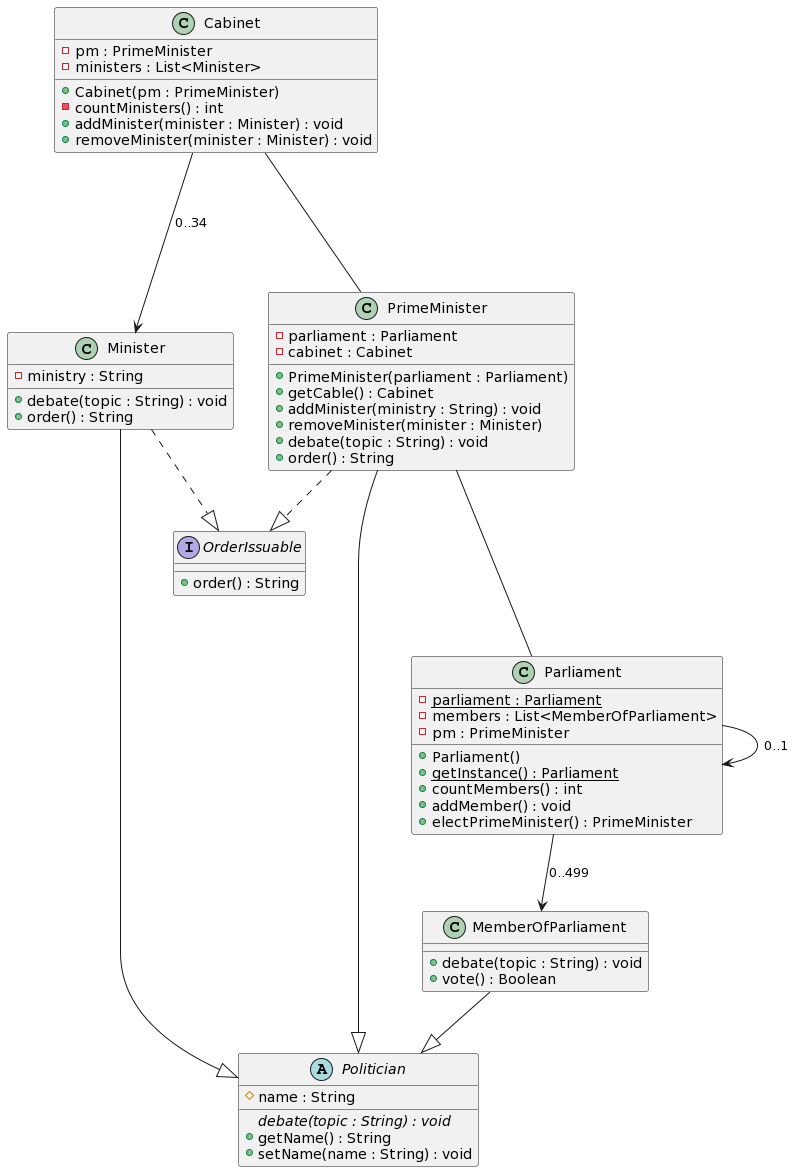

The diagram above was rendered by PlantUML. Its source (embedded in the PNG):
@startuml
class Cabinet {
-pm : PrimeMinister
-ministers : List<Minister> 
+Cabinet(pm : PrimeMinister)
-countMinisters() : int
+addMinister(minister : Minister) : void
+removeMinister(minister : Minister) : void
}

class MemberOfParliament {
+debate(topic : String) : void
+vote() : Boolean
}
class Minister {
-ministry : String
+debate(topic : String) : void
+order() : String
}
interface OrderIssuable{
+order() : String
}

class Parliament {
-{static}parliament : Parliament
-members : List<MemberOfParliament>
-pm : PrimeMinister
+Parliament()
+{static}getInstance() : Parliament
+countMembers() : int
+addMember() : void
+electPrimeMinister() : PrimeMinister
}

abstract Politician {
#name : String
{abstract}debate(topic : String) : void
+getName() : String
+setName(name : String) : void
}

class PrimeMinister {
-parliament : Parliament
-cabinet : Cabinet
+PrimeMinister(parliament : Parliament)
+getCable() : Cabinet
+addMinister(ministry : String) : void
+removeMinister(minister : Minister)
+debate(topic : String) : void
+order() : String
}

Minister ..|> OrderIssuable
PrimeMinister ..|> OrderIssuable

MemberOfParliament --|> Politician
PrimeMinister --|> Politician
Minister --|> Politician

Cabinet --- PrimeMinister
Cabinet --> Minister  : 0..34

Parliament --> Parliament : 0..1
Parliament --> MemberOfParliament : 0..499


PrimeMinister --- Parliament
@enduml